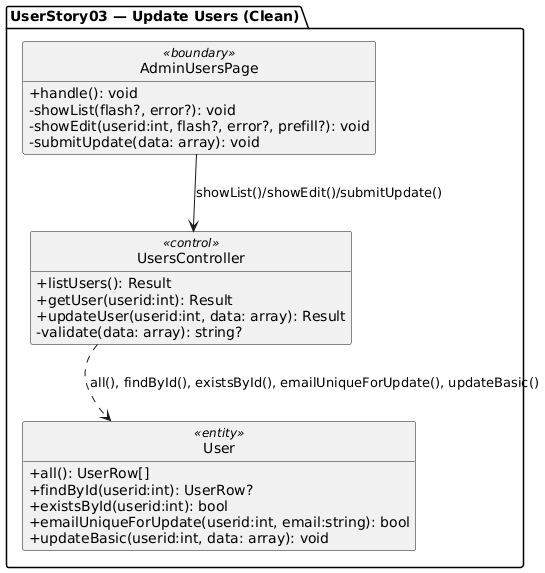

The diagram above was rendered by PlantUML. Its source (embedded in the PNG):
@startuml
skinparam classAttributeIconSize 0
hide circle
hide attributes
show methods

package "UserStory03 — Update Users (Clean)" {
  class AdminUsersPage <<boundary>> {
    +handle(): void
    -showList(flash?, error?): void
    -showEdit(userid:int, flash?, error?, prefill?): void
    -submitUpdate(data: array): void
  }

  class UsersController <<control>> {
    +listUsers(): Result
    +getUser(userid:int): Result
    +updateUser(userid:int, data: array): Result
    -validate(data: array): string?
  }

  class User <<entity>> {
    +all(): UserRow[]
    +findById(userid:int): UserRow?
    +existsById(userid:int): bool
    +emailUniqueForUpdate(userid:int, email:string): bool
    +updateBasic(userid:int, data: array): void
  }

  AdminUsersPage --> UsersController : showList()/showEdit()/submitUpdate()
  UsersController ..> User : all(), findById(), existsById(), emailUniqueForUpdate(), updateBasic()
}
@enduml